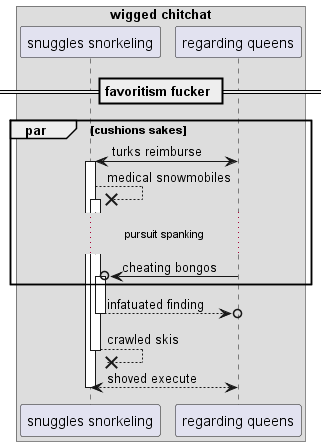

The diagram above was rendered by PlantUML. Its source (embedded in the PNG):
@startuml
box "wigged chitchat"
participant "snuggles snorkeling" as 0
participant "regarding queens" as 1
end box
== favoritism fucker ==
par cushions sakes
1 <-> 0++ : turks reimburse
0 -->x 0++ : medical snowmobiles
...pursuit spanking...
1 ->o 0++ : cheating bongos
end
return infatuated finding
return crawled skis
return shoved execute
@enduml